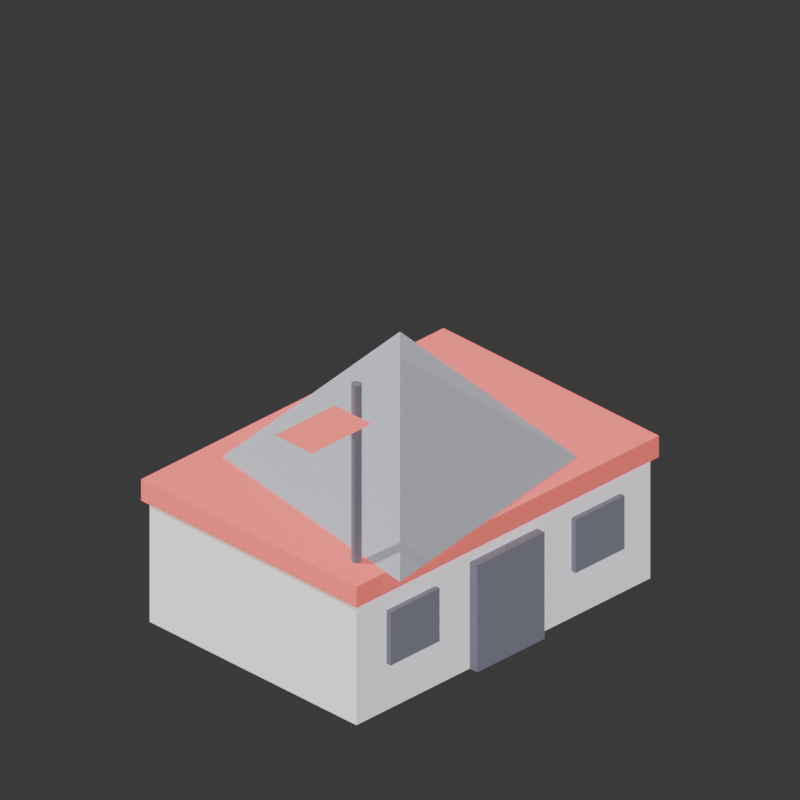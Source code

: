 # Source: barracks_asia.blend  (saved by Blender 4.5.90; exported with 4.5.12 LTS)
import bpy
from mathutils import Matrix  # noqa: F401  (used for matrix-valued properties, if any)

bpy.ops.wm.read_factory_settings(use_empty=True)
scene = bpy.context.scene
scene.name = 'Scene'

# ---- collections
col_collection = bpy.data.collections.new('Collection'); scene.collection.children.link(col_collection)

# ---- materials (node trees are filled in below, after node groups)
mat_wall = bpy.data.materials.new('wall')
mat_accent = bpy.data.materials.new('accent')
mat_roof = bpy.data.materials.new('roof')
mat_dark = bpy.data.materials.new('dark')

# ---- material node trees
mat_wall.use_nodes = True; mat_wall.node_tree.nodes.clear()
_N = mat_wall.node_tree.nodes; _L = mat_wall.node_tree.links
n0 = _N.new('ShaderNodeBsdfPrincipled'); n0.name = 'Principled BSDF'; n0.location = (-200, 100)
n0.inputs[0].default_value = (0.8, 0.8, 0.84, 1.0)
n0.inputs[2].default_value = 0.9
n0.inputs[27].default_value = (0.8, 0.8, 0.84, 1.0)
n0.inputs[28].default_value = 0.85
n1 = _N.new('ShaderNodeOutputMaterial'); n1.name = 'Material Output'; n1.location = (200, 100)
_L.new(n0.outputs[0], n1.inputs[0])
n1.is_active_output = True
mat_accent.use_nodes = True; mat_accent.node_tree.nodes.clear()
_N = mat_accent.node_tree.nodes; _L = mat_accent.node_tree.links
n0 = _N.new('ShaderNodeBsdfPrincipled'); n0.name = 'Principled BSDF'; n0.location = (-200, 100)
n0.inputs[0].default_value = (0.92, 0.16, 0.14, 1.0)
n0.inputs[2].default_value = 0.9
n0.inputs[27].default_value = (0.92, 0.16, 0.14, 1.0)
n0.inputs[28].default_value = 0.85
n1 = _N.new('ShaderNodeOutputMaterial'); n1.name = 'Material Output'; n1.location = (200, 100)
_L.new(n0.outputs[0], n1.inputs[0])
n1.is_active_output = True
mat_roof.use_nodes = True; mat_roof.node_tree.nodes.clear()
_N = mat_roof.node_tree.nodes; _L = mat_roof.node_tree.links
n0 = _N.new('ShaderNodeBsdfPrincipled'); n0.name = 'Principled BSDF'; n0.location = (-200, 100)
n0.inputs[0].default_value = (0.36, 0.37, 0.42, 1.0)
n0.inputs[2].default_value = 0.9
n0.inputs[27].default_value = (0.36, 0.37, 0.42, 1.0)
n0.inputs[28].default_value = 0.85
n1 = _N.new('ShaderNodeOutputMaterial'); n1.name = 'Material Output'; n1.location = (200, 100)
_L.new(n0.outputs[0], n1.inputs[0])
n1.is_active_output = True
mat_dark.use_nodes = True; mat_dark.node_tree.nodes.clear()
_N = mat_dark.node_tree.nodes; _L = mat_dark.node_tree.links
n0 = _N.new('ShaderNodeBsdfPrincipled'); n0.name = 'Principled BSDF'; n0.location = (-200, 100)
n0.inputs[0].default_value = (0.15, 0.15, 0.19, 1.0)
n0.inputs[2].default_value = 0.9
n0.inputs[27].default_value = (0.15, 0.15, 0.19, 1.0)
n0.inputs[28].default_value = 0.85
n1 = _N.new('ShaderNodeOutputMaterial'); n1.name = 'Material Output'; n1.location = (200, 100)
_L.new(n0.outputs[0], n1.inputs[0])
n1.is_active_output = True

# ---- world
world_world = bpy.data.worlds.new('World'); scene.world = world_world
world_world.use_nodes = True; world_world.node_tree.nodes.clear()
_N = world_world.node_tree.nodes; _L = world_world.node_tree.links
n0 = _N.new('ShaderNodeOutputWorld'); n0.name = 'World Output'; n0.location = (200, 100)
n1 = _N.new('ShaderNodeBackground'); n1.name = 'Background'; n1.location = (-200, 100)
n1.inputs[0].default_value = (0.05088, 0.05088, 0.05088, 1.0)
_L.new(n1.outputs[0], n0.inputs[0])
n0.is_active_output = True
world_world.color = (0.05088, 0.05088, 0.05088)
world_world.sun_shadow_jitter_overblur = 0.0

# ---- cameras
cam_isocam = bpy.data.cameras.new('IsoCam')
cam_isocam.type = 'ORTHO'
cam_isocam.ortho_scale = 5.2

# ---- meshes
me_cube = bpy.data.meshes.new('Cube')
me_cube.from_pydata([(-0.5, -0.5, -0.5), (-0.5, -0.5, 0.5), (-0.5, 0.5, -0.5), (-0.5, 0.5, 0.5), (0.5, -0.5, -0.5), (0.5, -0.5, 0.5), (0.5, 0.5, -0.5), (0.5, 0.5, 0.5)], [], [(0, 1, 3, 2), (2, 3, 7, 6), (6, 7, 5, 4), (4, 5, 1, 0), (2, 6, 4, 0), (7, 3, 1, 5)])
_uv = me_cube.uv_layers.new(name='UVMap')
_uv.uv.foreach_set('vector', [0.375, 0.0, 0.625, 0.0, 0.625, 0.25, 0.375, 0.25, 0.375, 0.25, 0.625, 0.25, 0.625, 0.5, 0.375, 0.5, 0.375, 0.5, 0.625, 0.5, 0.625, 0.75, 0.375, 0.75, 0.375, 0.75, 0.625, 0.75, 0.625, 1.0, 0.375, 1.0, 0.125, 0.5, 0.375, 0.5, 0.375, 0.75, 0.125, 0.75, 0.625, 0.5, 0.875, 0.5, 0.875, 0.75, 0.625, 0.75])
me_cube.materials.append(mat_wall)
me_cube.update()
me_cube_001 = bpy.data.meshes.new('Cube.001')
me_cube_001.from_pydata([(-0.5, -0.5, -0.5), (-0.5, -0.5, 0.5), (-0.5, 0.5, -0.5), (-0.5, 0.5, 0.5), (0.5, -0.5, -0.5), (0.5, -0.5, 0.5), (0.5, 0.5, -0.5), (0.5, 0.5, 0.5)], [], [(0, 1, 3, 2), (2, 3, 7, 6), (6, 7, 5, 4), (4, 5, 1, 0), (2, 6, 4, 0), (7, 3, 1, 5)])
_uv = me_cube_001.uv_layers.new(name='UVMap')
_uv.uv.foreach_set('vector', [0.375, 0.0, 0.625, 0.0, 0.625, 0.25, 0.375, 0.25, 0.375, 0.25, 0.625, 0.25, 0.625, 0.5, 0.375, 0.5, 0.375, 0.5, 0.625, 0.5, 0.625, 0.75, 0.375, 0.75, 0.375, 0.75, 0.625, 0.75, 0.625, 1.0, 0.375, 1.0, 0.125, 0.5, 0.375, 0.5, 0.375, 0.75, 0.125, 0.75, 0.625, 0.5, 0.875, 0.5, 0.875, 0.75, 0.625, 0.75])
me_cube_001.materials.append(mat_accent)
me_cube_001.update()
me_cone = bpy.data.meshes.new('Cone')
me_cone.from_pydata([(0.0, 1.05, -0.375), (1.05, 0.0, -0.375), (0.0, -1.05, -0.375), (-1.05, 0.0, -0.375), (0.0, 0.0, 0.375)], [], [(0, 4, 1), (1, 4, 2), (0, 1, 2, 3), (2, 4, 3), (3, 4, 0)])
_uv = me_cone.uv_layers.new(name='UVMap')
_uv.uv.foreach_set('vector', [0.25, 0.49, 0.25, 0.25, 0.49, 0.25, 0.49, 0.25, 0.25, 0.25, 0.25, 0.01, 0.75, 0.49, 0.99, 0.25, 0.75, 0.01, 0.51, 0.25, 0.25, 0.01, 0.25, 0.25, 0.01, 0.25, 0.01, 0.25, 0.25, 0.25, 0.25, 0.49])
me_cone.materials.append(mat_roof)
me_cone.update()
me_cube_002 = bpy.data.meshes.new('Cube.002')
me_cube_002.from_pydata([(-0.5, -0.5, -0.5), (-0.5, -0.5, 0.5), (-0.5, 0.5, -0.5), (-0.5, 0.5, 0.5), (0.5, -0.5, -0.5), (0.5, -0.5, 0.5), (0.5, 0.5, -0.5), (0.5, 0.5, 0.5)], [], [(0, 1, 3, 2), (2, 3, 7, 6), (6, 7, 5, 4), (4, 5, 1, 0), (2, 6, 4, 0), (7, 3, 1, 5)])
_uv = me_cube_002.uv_layers.new(name='UVMap')
_uv.uv.foreach_set('vector', [0.375, 0.0, 0.625, 0.0, 0.625, 0.25, 0.375, 0.25, 0.375, 0.25, 0.625, 0.25, 0.625, 0.5, 0.375, 0.5, 0.375, 0.5, 0.625, 0.5, 0.625, 0.75, 0.375, 0.75, 0.375, 0.75, 0.625, 0.75, 0.625, 1.0, 0.375, 1.0, 0.125, 0.5, 0.375, 0.5, 0.375, 0.75, 0.125, 0.75, 0.625, 0.5, 0.875, 0.5, 0.875, 0.75, 0.625, 0.75])
me_cube_002.materials.append(mat_dark)
me_cube_002.update()
me_cube_003 = bpy.data.meshes.new('Cube.003')
me_cube_003.from_pydata([(-0.5, -0.5, -0.5), (-0.5, -0.5, 0.5), (-0.5, 0.5, -0.5), (-0.5, 0.5, 0.5), (0.5, -0.5, -0.5), (0.5, -0.5, 0.5), (0.5, 0.5, -0.5), (0.5, 0.5, 0.5)], [], [(0, 1, 3, 2), (2, 3, 7, 6), (6, 7, 5, 4), (4, 5, 1, 0), (2, 6, 4, 0), (7, 3, 1, 5)])
_uv = me_cube_003.uv_layers.new(name='UVMap')
_uv.uv.foreach_set('vector', [0.375, 0.0, 0.625, 0.0, 0.625, 0.25, 0.375, 0.25, 0.375, 0.25, 0.625, 0.25, 0.625, 0.5, 0.375, 0.5, 0.375, 0.5, 0.625, 0.5, 0.625, 0.75, 0.375, 0.75, 0.375, 0.75, 0.625, 0.75, 0.625, 1.0, 0.375, 1.0, 0.125, 0.5, 0.375, 0.5, 0.375, 0.75, 0.125, 0.75, 0.625, 0.5, 0.875, 0.5, 0.875, 0.75, 0.625, 0.75])
me_cube_003.materials.append(mat_dark)
me_cube_003.update()
me_cube_004 = bpy.data.meshes.new('Cube.004')
me_cube_004.from_pydata([(-0.5, -0.5, -0.5), (-0.5, -0.5, 0.5), (-0.5, 0.5, -0.5), (-0.5, 0.5, 0.5), (0.5, -0.5, -0.5), (0.5, -0.5, 0.5), (0.5, 0.5, -0.5), (0.5, 0.5, 0.5)], [], [(0, 1, 3, 2), (2, 3, 7, 6), (6, 7, 5, 4), (4, 5, 1, 0), (2, 6, 4, 0), (7, 3, 1, 5)])
_uv = me_cube_004.uv_layers.new(name='UVMap')
_uv.uv.foreach_set('vector', [0.375, 0.0, 0.625, 0.0, 0.625, 0.25, 0.375, 0.25, 0.375, 0.25, 0.625, 0.25, 0.625, 0.5, 0.375, 0.5, 0.375, 0.5, 0.625, 0.5, 0.625, 0.75, 0.375, 0.75, 0.375, 0.75, 0.625, 0.75, 0.625, 1.0, 0.375, 1.0, 0.125, 0.5, 0.375, 0.5, 0.375, 0.75, 0.125, 0.75, 0.625, 0.5, 0.875, 0.5, 0.875, 0.75, 0.625, 0.75])
me_cube_004.materials.append(mat_dark)
me_cube_004.update()
me_cylinder = bpy.data.meshes.new('Cylinder')
me_cylinder.from_pydata([(0.0, 0.035, -0.75), (0.0, 0.035, 0.75), (0.006828, 0.03433, -0.75), (0.006828, 0.03433, 0.75), (0.01339, 0.03234, -0.75), (0.01339, 0.03234, 0.75), (0.01944, 0.0291, -0.75), (0.01944, 0.0291, 0.75), (0.02475, 0.02475, -0.75), (0.02475, 0.02475, 0.75), (0.0291, 0.01944, -0.75), (0.0291, 0.01944, 0.75), (0.03234, 0.01339, -0.75), (0.03234, 0.01339, 0.75), (0.03433, 0.006828, -0.75), (0.03433, 0.006828, 0.75), (0.035, 0.0, -0.75), (0.035, 0.0, 0.75), (0.03433, -0.006828, -0.75), (0.03433, -0.006828, 0.75), (0.03234, -0.01339, -0.75), (0.03234, -0.01339, 0.75), (0.0291, -0.01944, -0.75), (0.0291, -0.01944, 0.75), (0.02475, -0.02475, -0.75), (0.02475, -0.02475, 0.75), (0.01944, -0.0291, -0.75), (0.01944, -0.0291, 0.75), (0.01339, -0.03234, -0.75), (0.01339, -0.03234, 0.75), (0.006828, -0.03433, -0.75), (0.006828, -0.03433, 0.75), (0.0, -0.035, -0.75), (0.0, -0.035, 0.75), (-0.006828, -0.03433, -0.75), (-0.006828, -0.03433, 0.75), (-0.01339, -0.03234, -0.75), (-0.01339, -0.03234, 0.75), (-0.01944, -0.0291, -0.75), (-0.01944, -0.0291, 0.75), (-0.02475, -0.02475, -0.75), (-0.02475, -0.02475, 0.75), (-0.0291, -0.01944, -0.75), (-0.0291, -0.01944, 0.75), (-0.03234, -0.01339, -0.75), (-0.03234, -0.01339, 0.75), (-0.03433, -0.006828, -0.75), (-0.03433, -0.006828, 0.75), (-0.035, 0.0, -0.75), (-0.035, 0.0, 0.75), (-0.03433, 0.006828, -0.75), (-0.03433, 0.006828, 0.75), (-0.03234, 0.01339, -0.75), (-0.03234, 0.01339, 0.75), (-0.0291, 0.01944, -0.75), (-0.0291, 0.01944, 0.75), (-0.02475, 0.02475, -0.75), (-0.02475, 0.02475, 0.75), (-0.01944, 0.0291, -0.75), (-0.01944, 0.0291, 0.75), (-0.01339, 0.03234, -0.75), (-0.01339, 0.03234, 0.75), (-0.006828, 0.03433, -0.75), (-0.006828, 0.03433, 0.75)], [], [(0, 1, 3, 2), (2, 3, 5, 4), (4, 5, 7, 6), (6, 7, 9, 8), (8, 9, 11, 10), (10, 11, 13, 12), (12, 13, 15, 14), (14, 15, 17, 16), (16, 17, 19, 18), (18, 19, 21, 20), (20, 21, 23, 22), (22, 23, 25, 24), (24, 25, 27, 26), (26, 27, 29, 28), (28, 29, 31, 30), (30, 31, 33, 32), (32, 33, 35, 34), (34, 35, 37, 36), (36, 37, 39, 38), (38, 39, 41, 40), (40, 41, 43, 42), (42, 43, 45, 44), (44, 45, 47, 46), (46, 47, 49, 48), (48, 49, 51, 50), (50, 51, 53, 52), (52, 53, 55, 54), (54, 55, 57, 56), (56, 57, 59, 58), (58, 59, 61, 60), (3, 1, 63, 61, 59, 57, 55, 53, 51, 49, 47, 45, 43, 41, 39, 37, 35, 33, 31, 29, 27, 25, 23, 21, 19, 17, 15, 13, 11, 9, 7, 5), (60, 61, 63, 62), (62, 63, 1, 0), (0, 2, 4, 6, 8, 10, 12, 14, 16, 18, 20, 22, 24, 26, 28, 30, 32, 34, 36, 38, 40, 42, 44, 46, 48, 50, 52, 54, 56, 58, 60, 62)])
_uv = me_cylinder.uv_layers.new(name='UVMap')
_uv.uv.foreach_set('vector', [1.0, 0.5, 1.0, 1.0, 0.9688, 1.0, 0.9688, 0.5, 0.9688, 0.5, 0.9688, 1.0, 0.9375, 1.0, 0.9375, 0.5, 0.9375, 0.5, 0.9375, 1.0, 0.9062, 1.0, 0.9062, 0.5, 0.9062, 0.5, 0.9062, 1.0, 0.875, 1.0, 0.875, 0.5, 0.875, 0.5, 0.875, 1.0, 0.8438, 1.0, 0.8438, 0.5, 0.8438, 0.5, 0.8438, 1.0, 0.8125, 1.0, 0.8125, 0.5, 0.8125, 0.5, 0.8125, 1.0, 0.7812, 1.0, 0.7812, 0.5, 0.7812, 0.5, 0.7812, 1.0, 0.75, 1.0, 0.75, 0.5, 0.75, 0.5, 0.75, 1.0, 0.7188, 1.0, 0.7188, 0.5, 0.7188, 0.5, 0.7188, 1.0, 0.6875, 1.0, 0.6875, 0.5, 0.6875, 0.5, 0.6875, 1.0, 0.6562, 1.0, 0.6562, 0.5, 0.6562, 0.5, 0.6562, 1.0, 0.625, 1.0, 0.625, 0.5, 0.625, 0.5, 0.625, 1.0, 0.5938, 1.0, 0.5938, 0.5, 0.5938, 0.5, 0.5938, 1.0, 0.5625, 1.0, 0.5625, 0.5, 0.5625, 0.5, 0.5625, 1.0, 0.5312, 1.0, 0.5312, 0.5, 0.5312, 0.5, 0.5312, 1.0, 0.5, 1.0, 0.5, 0.5, 0.5, 0.5, 0.5, 1.0, 0.4688, 1.0, 0.4688, 0.5, 0.4688, 0.5, 0.4688, 1.0, 0.4375, 1.0, 0.4375, 0.5, 0.4375, 0.5, 0.4375, 1.0, 0.4062, 1.0, 0.4062, 0.5, 0.4062, 0.5, 0.4062, 1.0, 0.375, 1.0, 0.375, 0.5, 0.375, 0.5, 0.375, 1.0, 0.3438, 1.0, 0.3438, 0.5, 0.3438, 0.5, 0.3438, 1.0, 0.3125, 1.0, 0.3125, 0.5, 0.3125, 0.5, 0.3125, 1.0, 0.2812, 1.0, 0.2812, 0.5, 0.2812, 0.5, 0.2812, 1.0, 0.25, 1.0, 0.25, 0.5, 0.25, 0.5, 0.25, 1.0, 0.2188, 1.0, 0.2188, 0.5, 0.2188, 0.5, 0.2188, 1.0, 0.1875, 1.0, 0.1875, 0.5, 0.1875, 0.5, 0.1875, 1.0, 0.1562, 1.0, 0.1562, 0.5, 0.1562, 0.5, 0.1562, 1.0, 0.125, 1.0, 0.125, 0.5, 0.125, 0.5, 0.125, 1.0, 0.09375, 1.0, 0.09375, 0.5, 0.09375, 0.5, 0.09375, 1.0, 0.0625, 1.0, 0.0625, 0.5, 0.2968, 0.4854, 0.25, 0.49, 0.2032, 0.4854, 0.1582, 0.4717, 0.1167, 0.4496, 0.08029, 0.4197, 0.05045, 0.3833, 0.02827, 0.3418, 0.01461, 0.2968, 0.01, 0.25, 0.01461, 0.2032, 0.02827, 0.1582, 0.05045, 0.1167, 0.08029, 0.08029, 0.1167, 0.05045, 0.1582, 0.02827, 0.2032, 0.01461, 0.25, 0.01, 0.2968, 0.01461, 0.3418, 0.02827, 0.3833, 0.05045, 0.4197, 0.08029, 0.4496, 0.1167, 0.4717, 0.1582, 0.4854, 0.2032, 0.49, 0.25, 0.4854, 0.2968, 0.4717, 0.3418, 0.4496, 0.3833, 0.4197, 0.4197, 0.3833, 0.4496, 0.3418, 0.4717, 0.0625, 0.5, 0.0625, 1.0, 0.03125, 1.0, 0.03125, 0.5, 0.03125, 0.5, 0.03125, 1.0, 0.0, 1.0, 0.0, 0.5, 0.75, 0.49, 0.7968, 0.4854, 0.8418, 0.4717, 0.8833, 0.4496, 0.9197, 0.4197, 0.9496, 0.3833, 0.9717, 0.3418, 0.9854, 0.2968, 0.99, 0.25, 0.9854, 0.2032, 0.9717, 0.1582, 0.9496, 0.1167, 0.9197, 0.08029, 0.8833, 0.05045, 0.8418, 0.02827, 0.7968, 0.01461, 0.75, 0.01, 0.7032, 0.01461, 0.6582, 0.02827, 0.6167, 0.05045, 0.5803, 0.08029, 0.5504, 0.1167, 0.5283, 0.1582, 0.5146, 0.2032, 0.51, 0.25, 0.5146, 0.2968, 0.5283, 0.3418, 0.5504, 0.3833, 0.5803, 0.4197, 0.6167, 0.4496, 0.6582, 0.4717, 0.7032, 0.4854])
me_cylinder.materials.append(mat_dark)
me_cylinder.update()
me_plane = bpy.data.meshes.new('Plane')
me_plane.from_pydata([(-0.5, -0.5, 0.0), (0.5, -0.5, 0.0), (-0.5, 0.5, 0.0), (0.5, 0.5, 0.0)], [], [(0, 1, 3, 2)])
_uv = me_plane.uv_layers.new(name='UVMap')
_uv.uv.foreach_set('vector', [0.0, 0.0, 1.0, 0.0, 1.0, 1.0, 0.0, 1.0])
me_plane.materials.append(mat_accent)
me_plane.update()

# ---- objects
ob_isocam = bpy.data.objects.new('IsoCam', cam_isocam)
ob_camtarget = bpy.data.objects.new('CamTarget', None)
ob_bx_base = bpy.data.objects.new('bx_base', me_cube)
ob_bx_trim = bpy.data.objects.new('bx_trim', me_cube_001)
ob_bx_roof = bpy.data.objects.new('bx_roof', me_cone)
ob_bx_door = bpy.data.objects.new('bx_door', me_cube_002)
ob_bx_win1 = bpy.data.objects.new('bx_win1', me_cube_003)
ob_bx_win2 = bpy.data.objects.new('bx_win2', me_cube_004)
ob_pole = bpy.data.objects.new('pole', me_cylinder)
ob_flag = bpy.data.objects.new('flag', me_plane)

# ---- transforms, parenting, visibility, modifiers, constraints
ob_isocam.location = (5.664, 5.664, 6.126)
_c = ob_isocam.constraints.new('TRACK_TO'); _c.name = 'Track To'
_c.target = ob_camtarget
ob_camtarget.location = (-0.4596, -0.4596, 1.126)
ob_bx_base.location = (0.0, 0.0, 0.475)
ob_bx_base.scale = (2.7, 1.9, 0.95)
ob_bx_trim.location = (0.0, 0.0, 0.99)
ob_bx_trim.scale = (2.78, 1.98, 0.16)
ob_bx_roof.location = (0.0, 0.0, 1.45)
ob_bx_roof.rotation_euler = (0.0, 0.0, 0.7854)
ob_bx_roof.scale = (1.55, 1.1, 1.0)
ob_bx_door.location = (0.0, 0.96, 0.4)
ob_bx_door.scale = (0.62, 0.12, 0.8)
ob_bx_win1.location = (-0.85, 0.94, 0.55)
ob_bx_win1.scale = (0.45, 0.1, 0.4)
ob_bx_win2.location = (0.85, 0.94, 0.55)
ob_bx_win2.scale = (0.45, 0.1, 0.4)
ob_pole.location = (1.15, 0.75, 1.65)
ob_flag.location = (1.455, 0.75, 2.18)
ob_flag.scale = (0.55, 0.34, 1.0)

# ---- collection membership
scene.collection.objects.link(ob_isocam)
col_collection.objects.link(ob_camtarget)
col_collection.objects.link(ob_bx_base)
col_collection.objects.link(ob_bx_trim)
col_collection.objects.link(ob_bx_roof)
col_collection.objects.link(ob_bx_door)
col_collection.objects.link(ob_bx_win1)
col_collection.objects.link(ob_bx_win2)
col_collection.objects.link(ob_pole)
col_collection.objects.link(ob_flag)

# ---- scene / render settings (as saved in the file)
scene.camera = ob_isocam
scene.frame_start = 1; scene.frame_end = 250; scene.frame_set(1)
scene.render.engine = 'CYCLES'
scene.render.resolution_x = 256
scene.render.resolution_y = 256
scene.render.film_transparent = True
scene.cycles.samples = 1
bpy.context.view_layer.update()

# ---- added for rendering (the .blend has no usable light): sun
light_auto_sun = bpy.data.lights.new('AutoSun', 'SUN')
light_auto_sun.energy = 3.0
light_auto_sun.angle = 0.0523599
ob_auto_sun = bpy.data.objects.new('AutoSun', light_auto_sun)
scene.collection.objects.link(ob_auto_sun)
ob_auto_sun.rotation_euler = (0.872665, 0.174533, 0.523599)
bpy.context.view_layer.update()
